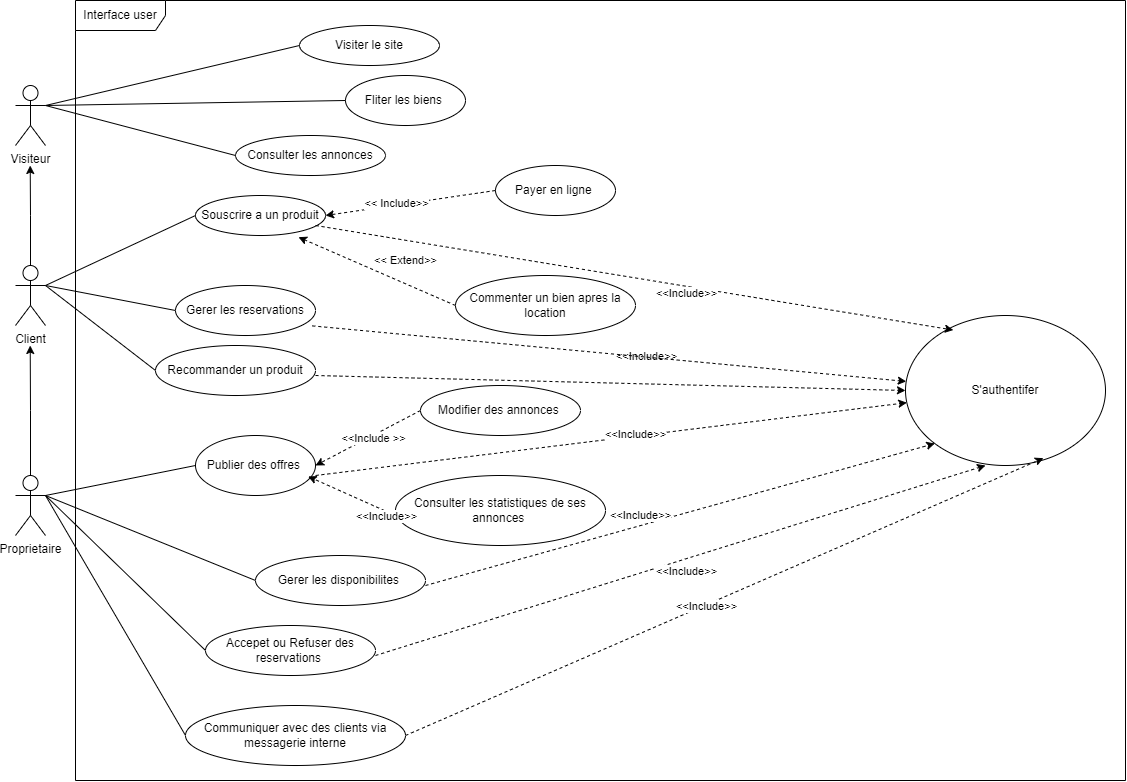

The diagram above was exported from draw.io. Its source (the exported page's mxGraphModel, read from the mxfile embedded in the PNG):
<mxGraphModel dx="2297" dy="840" grid="1" gridSize="10" guides="1" tooltips="1" connect="1" arrows="1" fold="1" page="1" pageScale="1" pageWidth="827" pageHeight="1169" math="0" shadow="0">
  <root>
    <mxCell id="WIyWlLk6GJQsqaUBKTNV-0" />
    <mxCell id="WIyWlLk6GJQsqaUBKTNV-1" parent="WIyWlLk6GJQsqaUBKTNV-0" />
    <mxCell id="2rEL7U5EzAJmmPSKNTqA-790" value="Visiteur&lt;br&gt;" style="shape=umlActor;verticalLabelPosition=bottom;verticalAlign=top;html=1;outlineConnect=0;" parent="WIyWlLk6GJQsqaUBKTNV-1" vertex="1">
      <mxGeometry x="-10" y="99.99999999999977" width="30" height="60" as="geometry" />
    </mxCell>
    <mxCell id="2rEL7U5EzAJmmPSKNTqA-791" style="edgeStyle=orthogonalEdgeStyle;rounded=0;orthogonalLoop=1;jettySize=auto;html=1;exitX=0.5;exitY=0;exitDx=0;exitDy=0;exitPerimeter=0;" parent="WIyWlLk6GJQsqaUBKTNV-1" source="2rEL7U5EzAJmmPSKNTqA-792" edge="1">
      <mxGeometry relative="1" as="geometry">
        <mxPoint x="4.714285714285779" y="180.0000000000001" as="targetPoint" />
      </mxGeometry>
    </mxCell>
    <mxCell id="2rEL7U5EzAJmmPSKNTqA-792" value="Client" style="shape=umlActor;verticalLabelPosition=bottom;verticalAlign=top;html=1;outlineConnect=0;" parent="WIyWlLk6GJQsqaUBKTNV-1" vertex="1">
      <mxGeometry x="-10" y="280" width="30" height="60" as="geometry" />
    </mxCell>
    <mxCell id="2rEL7U5EzAJmmPSKNTqA-793" style="edgeStyle=orthogonalEdgeStyle;rounded=0;orthogonalLoop=1;jettySize=auto;html=1;exitX=0.5;exitY=0;exitDx=0;exitDy=0;exitPerimeter=0;" parent="WIyWlLk6GJQsqaUBKTNV-1" source="2rEL7U5EzAJmmPSKNTqA-794" edge="1">
      <mxGeometry relative="1" as="geometry">
        <mxPoint x="4.714285714285779" y="360" as="targetPoint" />
      </mxGeometry>
    </mxCell>
    <mxCell id="2rEL7U5EzAJmmPSKNTqA-794" value="Proprietaire" style="shape=umlActor;verticalLabelPosition=bottom;verticalAlign=top;html=1;outlineConnect=0;" parent="WIyWlLk6GJQsqaUBKTNV-1" vertex="1">
      <mxGeometry x="-10" y="489.9999999999998" width="30" height="60" as="geometry" />
    </mxCell>
    <mxCell id="2rEL7U5EzAJmmPSKNTqA-795" value="Interface user" style="shape=umlFrame;whiteSpace=wrap;html=1;width=90;height=30;" parent="WIyWlLk6GJQsqaUBKTNV-1" vertex="1">
      <mxGeometry x="50" y="15" width="1050" height="780" as="geometry" />
    </mxCell>
    <mxCell id="2rEL7U5EzAJmmPSKNTqA-796" value="Visiter le site" style="ellipse;whiteSpace=wrap;html=1;" parent="WIyWlLk6GJQsqaUBKTNV-1" vertex="1">
      <mxGeometry x="274" y="40" width="140" height="40" as="geometry" />
    </mxCell>
    <mxCell id="2rEL7U5EzAJmmPSKNTqA-797" value="" style="endArrow=none;html=1;rounded=0;entryX=0;entryY=0.5;entryDx=0;entryDy=0;" parent="WIyWlLk6GJQsqaUBKTNV-1" target="2rEL7U5EzAJmmPSKNTqA-796" edge="1">
      <mxGeometry width="50" height="50" relative="1" as="geometry">
        <mxPoint x="20" y="120" as="sourcePoint" />
        <mxPoint x="80" y="80" as="targetPoint" />
      </mxGeometry>
    </mxCell>
    <mxCell id="2rEL7U5EzAJmmPSKNTqA-798" value="Consulter les annonces" style="ellipse;whiteSpace=wrap;html=1;" parent="WIyWlLk6GJQsqaUBKTNV-1" vertex="1">
      <mxGeometry x="210" y="150" width="150" height="40" as="geometry" />
    </mxCell>
    <mxCell id="2rEL7U5EzAJmmPSKNTqA-799" value="" style="endArrow=none;html=1;rounded=0;entryX=0;entryY=0.5;entryDx=0;entryDy=0;" parent="WIyWlLk6GJQsqaUBKTNV-1" target="2rEL7U5EzAJmmPSKNTqA-798" edge="1">
      <mxGeometry width="50" height="50" relative="1" as="geometry">
        <mxPoint x="20" y="120" as="sourcePoint" />
        <mxPoint x="80" y="80" as="targetPoint" />
      </mxGeometry>
    </mxCell>
    <mxCell id="2rEL7U5EzAJmmPSKNTqA-800" value="Fliter les biens&amp;nbsp;" style="ellipse;whiteSpace=wrap;html=1;" parent="WIyWlLk6GJQsqaUBKTNV-1" vertex="1">
      <mxGeometry x="320" y="90" width="120" height="50" as="geometry" />
    </mxCell>
    <mxCell id="2rEL7U5EzAJmmPSKNTqA-801" value="" style="endArrow=none;html=1;rounded=0;entryX=0;entryY=0.5;entryDx=0;entryDy=0;" parent="WIyWlLk6GJQsqaUBKTNV-1" target="2rEL7U5EzAJmmPSKNTqA-800" edge="1">
      <mxGeometry width="50" height="50" relative="1" as="geometry">
        <mxPoint x="20" y="120" as="sourcePoint" />
        <mxPoint x="80" y="80" as="targetPoint" />
      </mxGeometry>
    </mxCell>
    <mxCell id="2rEL7U5EzAJmmPSKNTqA-804" value="Souscrire a un produit" style="ellipse;whiteSpace=wrap;html=1;" parent="WIyWlLk6GJQsqaUBKTNV-1" vertex="1">
      <mxGeometry x="170" y="210" width="130" height="40" as="geometry" />
    </mxCell>
    <mxCell id="2rEL7U5EzAJmmPSKNTqA-805" value="" style="endArrow=none;html=1;rounded=0;entryX=0;entryY=0.5;entryDx=0;entryDy=0;exitX=1;exitY=0.3333333333333333;exitDx=0;exitDy=0;exitPerimeter=0;" parent="WIyWlLk6GJQsqaUBKTNV-1" source="2rEL7U5EzAJmmPSKNTqA-792" target="2rEL7U5EzAJmmPSKNTqA-804" edge="1">
      <mxGeometry width="50" height="50" relative="1" as="geometry">
        <mxPoint x="50" y="300" as="sourcePoint" />
        <mxPoint x="100" y="250" as="targetPoint" />
      </mxGeometry>
    </mxCell>
    <mxCell id="2rEL7U5EzAJmmPSKNTqA-806" value="Gerer les reservations" style="ellipse;whiteSpace=wrap;html=1;" parent="WIyWlLk6GJQsqaUBKTNV-1" vertex="1">
      <mxGeometry x="150" y="300" width="140" height="50" as="geometry" />
    </mxCell>
    <mxCell id="2rEL7U5EzAJmmPSKNTqA-807" value="" style="endArrow=none;html=1;rounded=0;entryX=0;entryY=0.5;entryDx=0;entryDy=0;" parent="WIyWlLk6GJQsqaUBKTNV-1" target="2rEL7U5EzAJmmPSKNTqA-806" edge="1">
      <mxGeometry width="50" height="50" relative="1" as="geometry">
        <mxPoint x="20" y="300" as="sourcePoint" />
        <mxPoint x="100" y="250" as="targetPoint" />
      </mxGeometry>
    </mxCell>
    <mxCell id="2rEL7U5EzAJmmPSKNTqA-808" value="Recommander un produit" style="ellipse;whiteSpace=wrap;html=1;" parent="WIyWlLk6GJQsqaUBKTNV-1" vertex="1">
      <mxGeometry x="130" y="360" width="160" height="50" as="geometry" />
    </mxCell>
    <mxCell id="2rEL7U5EzAJmmPSKNTqA-809" value="" style="endArrow=none;html=1;rounded=0;entryX=0;entryY=0.5;entryDx=0;entryDy=0;exitX=1;exitY=0.3333333333333333;exitDx=0;exitDy=0;exitPerimeter=0;" parent="WIyWlLk6GJQsqaUBKTNV-1" source="2rEL7U5EzAJmmPSKNTqA-792" target="2rEL7U5EzAJmmPSKNTqA-808" edge="1">
      <mxGeometry width="50" height="50" relative="1" as="geometry">
        <mxPoint x="50" y="300" as="sourcePoint" />
        <mxPoint x="100" y="250" as="targetPoint" />
      </mxGeometry>
    </mxCell>
    <mxCell id="2rEL7U5EzAJmmPSKNTqA-810" value="Payer en ligne&amp;nbsp;" style="ellipse;whiteSpace=wrap;html=1;" parent="WIyWlLk6GJQsqaUBKTNV-1" vertex="1">
      <mxGeometry x="470" y="180" width="120" height="50" as="geometry" />
    </mxCell>
    <mxCell id="2rEL7U5EzAJmmPSKNTqA-811" value="" style="endArrow=classic;html=1;rounded=0;dashed=1;exitX=0;exitY=0.5;exitDx=0;exitDy=0;entryX=1;entryY=0.5;entryDx=0;entryDy=0;" parent="WIyWlLk6GJQsqaUBKTNV-1" edge="1" target="2rEL7U5EzAJmmPSKNTqA-804" source="2rEL7U5EzAJmmPSKNTqA-810">
      <mxGeometry width="50" height="50" relative="1" as="geometry">
        <mxPoint x="470" y="240" as="sourcePoint" />
        <mxPoint x="300" y="240" as="targetPoint" />
        <Array as="points" />
      </mxGeometry>
    </mxCell>
    <mxCell id="2rEL7U5EzAJmmPSKNTqA-812" value="&amp;lt;&amp;lt; Include&amp;gt;&amp;gt;" style="edgeLabel;html=1;align=center;verticalAlign=middle;resizable=0;points=[];" parent="2rEL7U5EzAJmmPSKNTqA-811" vertex="1" connectable="0">
      <mxGeometry x="0.8078" y="-4" relative="1" as="geometry">
        <mxPoint x="54" y="-6" as="offset" />
      </mxGeometry>
    </mxCell>
    <mxCell id="2rEL7U5EzAJmmPSKNTqA-813" value="Commenter un bien apres la location" style="ellipse;whiteSpace=wrap;html=1;" parent="WIyWlLk6GJQsqaUBKTNV-1" vertex="1">
      <mxGeometry x="430" y="290" width="180" height="60" as="geometry" />
    </mxCell>
    <mxCell id="2rEL7U5EzAJmmPSKNTqA-814" value="" style="endArrow=classic;html=1;rounded=0;dashed=1;entryX=0.792;entryY=1.042;entryDx=0;entryDy=0;entryPerimeter=0;exitX=0;exitY=0.5;exitDx=0;exitDy=0;" parent="WIyWlLk6GJQsqaUBKTNV-1" target="2rEL7U5EzAJmmPSKNTqA-804" edge="1" source="2rEL7U5EzAJmmPSKNTqA-813">
      <mxGeometry width="50" height="50" relative="1" as="geometry">
        <mxPoint x="440" y="300" as="sourcePoint" />
        <mxPoint x="490" y="250" as="targetPoint" />
      </mxGeometry>
    </mxCell>
    <mxCell id="2rEL7U5EzAJmmPSKNTqA-815" value="&amp;lt;&amp;lt; Extend&amp;gt;&amp;gt;" style="edgeLabel;html=1;align=center;verticalAlign=middle;resizable=0;points=[];" parent="2rEL7U5EzAJmmPSKNTqA-814" vertex="1" connectable="0">
      <mxGeometry x="0.6559" y="-6" relative="1" as="geometry">
        <mxPoint x="77" y="16" as="offset" />
      </mxGeometry>
    </mxCell>
    <mxCell id="2rEL7U5EzAJmmPSKNTqA-816" value="Publier des offres&amp;nbsp;" style="ellipse;whiteSpace=wrap;html=1;" parent="WIyWlLk6GJQsqaUBKTNV-1" vertex="1">
      <mxGeometry x="170" y="450" width="120" height="60" as="geometry" />
    </mxCell>
    <mxCell id="2rEL7U5EzAJmmPSKNTqA-817" value="Gerer les disponibilites&amp;nbsp;" style="ellipse;whiteSpace=wrap;html=1;" parent="WIyWlLk6GJQsqaUBKTNV-1" vertex="1">
      <mxGeometry x="230" y="570" width="170" height="50" as="geometry" />
    </mxCell>
    <mxCell id="2rEL7U5EzAJmmPSKNTqA-818" value="Accepet ou Refuser des reservations&amp;nbsp;" style="ellipse;whiteSpace=wrap;html=1;" parent="WIyWlLk6GJQsqaUBKTNV-1" vertex="1">
      <mxGeometry x="180" y="640" width="170" height="50" as="geometry" />
    </mxCell>
    <mxCell id="2rEL7U5EzAJmmPSKNTqA-819" value="Communiquer avec des clients via messagerie interne" style="ellipse;whiteSpace=wrap;html=1;" parent="WIyWlLk6GJQsqaUBKTNV-1" vertex="1">
      <mxGeometry x="160" y="720" width="220" height="60" as="geometry" />
    </mxCell>
    <mxCell id="2rEL7U5EzAJmmPSKNTqA-820" value="" style="endArrow=none;html=1;rounded=0;entryX=0;entryY=0.5;entryDx=0;entryDy=0;" parent="WIyWlLk6GJQsqaUBKTNV-1" target="2rEL7U5EzAJmmPSKNTqA-816" edge="1">
      <mxGeometry width="50" height="50" relative="1" as="geometry">
        <mxPoint x="20" y="510" as="sourcePoint" />
        <mxPoint x="70" y="400" as="targetPoint" />
      </mxGeometry>
    </mxCell>
    <mxCell id="2rEL7U5EzAJmmPSKNTqA-821" value="" style="endArrow=none;html=1;rounded=0;entryX=0;entryY=0.5;entryDx=0;entryDy=0;" parent="WIyWlLk6GJQsqaUBKTNV-1" target="2rEL7U5EzAJmmPSKNTqA-817" edge="1">
      <mxGeometry width="50" height="50" relative="1" as="geometry">
        <mxPoint x="20" y="510" as="sourcePoint" />
        <mxPoint x="70" y="400" as="targetPoint" />
      </mxGeometry>
    </mxCell>
    <mxCell id="2rEL7U5EzAJmmPSKNTqA-822" value="" style="endArrow=none;html=1;rounded=0;entryX=0;entryY=0.5;entryDx=0;entryDy=0;" parent="WIyWlLk6GJQsqaUBKTNV-1" target="2rEL7U5EzAJmmPSKNTqA-818" edge="1">
      <mxGeometry width="50" height="50" relative="1" as="geometry">
        <mxPoint x="20" y="510" as="sourcePoint" />
        <mxPoint x="70" y="400" as="targetPoint" />
      </mxGeometry>
    </mxCell>
    <mxCell id="2rEL7U5EzAJmmPSKNTqA-823" value="" style="endArrow=none;html=1;rounded=0;entryX=0;entryY=0.5;entryDx=0;entryDy=0;exitX=1;exitY=0.3333333333333333;exitDx=0;exitDy=0;exitPerimeter=0;" parent="WIyWlLk6GJQsqaUBKTNV-1" source="2rEL7U5EzAJmmPSKNTqA-794" target="2rEL7U5EzAJmmPSKNTqA-819" edge="1">
      <mxGeometry width="50" height="50" relative="1" as="geometry">
        <mxPoint x="20" y="450" as="sourcePoint" />
        <mxPoint x="70" y="400" as="targetPoint" />
      </mxGeometry>
    </mxCell>
    <mxCell id="2rEL7U5EzAJmmPSKNTqA-824" value="Modifier des annonces&amp;nbsp;" style="ellipse;whiteSpace=wrap;html=1;" parent="WIyWlLk6GJQsqaUBKTNV-1" vertex="1">
      <mxGeometry x="395" y="400" width="160" height="50" as="geometry" />
    </mxCell>
    <mxCell id="2rEL7U5EzAJmmPSKNTqA-825" value="Consulter les statistiques de ses annonces&amp;nbsp;" style="ellipse;whiteSpace=wrap;html=1;" parent="WIyWlLk6GJQsqaUBKTNV-1" vertex="1">
      <mxGeometry x="370" y="490" width="210" height="70" as="geometry" />
    </mxCell>
    <mxCell id="2rEL7U5EzAJmmPSKNTqA-826" value="" style="endArrow=classic;html=1;rounded=0;entryX=1;entryY=0.5;entryDx=0;entryDy=0;dashed=1;exitX=0;exitY=0.5;exitDx=0;exitDy=0;" parent="WIyWlLk6GJQsqaUBKTNV-1" target="2rEL7U5EzAJmmPSKNTqA-816" edge="1" source="2rEL7U5EzAJmmPSKNTqA-824">
      <mxGeometry width="50" height="50" relative="1" as="geometry">
        <mxPoint x="410" y="405" as="sourcePoint" />
        <mxPoint x="460" y="360" as="targetPoint" />
      </mxGeometry>
    </mxCell>
    <mxCell id="2rEL7U5EzAJmmPSKNTqA-827" value="&amp;lt;&amp;lt;Include &amp;gt;&amp;gt;" style="edgeLabel;html=1;align=center;verticalAlign=middle;resizable=0;points=[];" parent="2rEL7U5EzAJmmPSKNTqA-826" vertex="1" connectable="0">
      <mxGeometry x="0.7049" y="-7" relative="1" as="geometry">
        <mxPoint x="45" y="-14" as="offset" />
      </mxGeometry>
    </mxCell>
    <mxCell id="2rEL7U5EzAJmmPSKNTqA-828" value="" style="endArrow=classic;html=1;rounded=0;entryX=0.939;entryY=0.683;entryDx=0;entryDy=0;entryPerimeter=0;dashed=1;" parent="WIyWlLk6GJQsqaUBKTNV-1" target="2rEL7U5EzAJmmPSKNTqA-816" edge="1">
      <mxGeometry width="50" height="50" relative="1" as="geometry">
        <mxPoint x="370" y="530" as="sourcePoint" />
        <mxPoint x="420" y="480" as="targetPoint" />
      </mxGeometry>
    </mxCell>
    <mxCell id="2rEL7U5EzAJmmPSKNTqA-829" value="&amp;lt;&amp;lt;Include&amp;gt;&amp;gt;" style="edgeLabel;html=1;align=center;verticalAlign=middle;resizable=0;points=[];" parent="2rEL7U5EzAJmmPSKNTqA-828" vertex="1" connectable="0">
      <mxGeometry x="0.7138" y="-6" relative="1" as="geometry">
        <mxPoint x="322" y="-121" as="offset" />
      </mxGeometry>
    </mxCell>
    <mxCell id="v1XLxZLIHq1H0wW7MJi_-2" value="S'authentifer" style="ellipse;whiteSpace=wrap;html=1;" vertex="1" parent="WIyWlLk6GJQsqaUBKTNV-1">
      <mxGeometry x="880" y="330" width="200" height="150" as="geometry" />
    </mxCell>
    <mxCell id="v1XLxZLIHq1H0wW7MJi_-3" value="" style="endArrow=classic;html=1;rounded=0;entryX=0.69;entryY=0.951;entryDx=0;entryDy=0;entryPerimeter=0;dashed=1;" edge="1" parent="WIyWlLk6GJQsqaUBKTNV-1" target="v1XLxZLIHq1H0wW7MJi_-2">
      <mxGeometry width="50" height="50" relative="1" as="geometry">
        <mxPoint x="380" y="750" as="sourcePoint" />
        <mxPoint x="430" y="700" as="targetPoint" />
      </mxGeometry>
    </mxCell>
    <mxCell id="v1XLxZLIHq1H0wW7MJi_-4" value="" style="endArrow=classic;html=1;rounded=0;dashed=1;" edge="1" parent="WIyWlLk6GJQsqaUBKTNV-1">
      <mxGeometry width="50" height="50" relative="1" as="geometry">
        <mxPoint x="350" y="670" as="sourcePoint" />
        <mxPoint x="960" y="480" as="targetPoint" />
      </mxGeometry>
    </mxCell>
    <mxCell id="v1XLxZLIHq1H0wW7MJi_-5" value="" style="endArrow=classic;html=1;rounded=0;entryX=0;entryY=1;entryDx=0;entryDy=0;dashed=1;" edge="1" parent="WIyWlLk6GJQsqaUBKTNV-1" target="v1XLxZLIHq1H0wW7MJi_-2">
      <mxGeometry width="50" height="50" relative="1" as="geometry">
        <mxPoint x="400" y="600" as="sourcePoint" />
        <mxPoint x="450" y="550" as="targetPoint" />
      </mxGeometry>
    </mxCell>
    <mxCell id="v1XLxZLIHq1H0wW7MJi_-6" value="" style="endArrow=classic;html=1;rounded=0;dashed=1;" edge="1" parent="WIyWlLk6GJQsqaUBKTNV-1" target="v1XLxZLIHq1H0wW7MJi_-2">
      <mxGeometry width="50" height="50" relative="1" as="geometry">
        <mxPoint x="290" y="490" as="sourcePoint" />
        <mxPoint x="340" y="440" as="targetPoint" />
      </mxGeometry>
    </mxCell>
    <mxCell id="v1XLxZLIHq1H0wW7MJi_-7" value="" style="endArrow=classic;html=1;rounded=0;entryX=0;entryY=0.5;entryDx=0;entryDy=0;dashed=1;" edge="1" parent="WIyWlLk6GJQsqaUBKTNV-1" target="v1XLxZLIHq1H0wW7MJi_-2">
      <mxGeometry width="50" height="50" relative="1" as="geometry">
        <mxPoint x="290" y="390" as="sourcePoint" />
        <mxPoint x="340" y="340" as="targetPoint" />
      </mxGeometry>
    </mxCell>
    <mxCell id="v1XLxZLIHq1H0wW7MJi_-8" value="" style="endArrow=classic;html=1;rounded=0;exitX=0.977;exitY=0.808;exitDx=0;exitDy=0;exitPerimeter=0;dashed=1;" edge="1" parent="WIyWlLk6GJQsqaUBKTNV-1" source="2rEL7U5EzAJmmPSKNTqA-806" target="v1XLxZLIHq1H0wW7MJi_-2">
      <mxGeometry width="50" height="50" relative="1" as="geometry">
        <mxPoint x="300" y="310" as="sourcePoint" />
        <mxPoint x="350" y="260" as="targetPoint" />
      </mxGeometry>
    </mxCell>
    <mxCell id="v1XLxZLIHq1H0wW7MJi_-10" value="" style="endArrow=classic;html=1;rounded=0;entryX=0.239;entryY=0.097;entryDx=0;entryDy=0;entryPerimeter=0;dashed=1;" edge="1" parent="WIyWlLk6GJQsqaUBKTNV-1" target="v1XLxZLIHq1H0wW7MJi_-2">
      <mxGeometry width="50" height="50" relative="1" as="geometry">
        <mxPoint x="290" y="240" as="sourcePoint" />
        <mxPoint x="340" y="190" as="targetPoint" />
      </mxGeometry>
    </mxCell>
    <mxCell id="v1XLxZLIHq1H0wW7MJi_-12" value="&amp;lt;&amp;lt;Include&amp;gt;&amp;gt;" style="edgeLabel;html=1;align=center;verticalAlign=middle;resizable=0;points=[];" vertex="1" connectable="0" parent="WIyWlLk6GJQsqaUBKTNV-1">
      <mxGeometry x="349.8869958458431" y="520.2036203195846" as="geometry">
        <mxPoint x="310" y="-213" as="offset" />
      </mxGeometry>
    </mxCell>
    <mxCell id="v1XLxZLIHq1H0wW7MJi_-13" value="&amp;lt;&amp;lt;Include&amp;gt;&amp;gt;" style="edgeLabel;html=1;align=center;verticalAlign=middle;resizable=0;points=[];" vertex="1" connectable="0" parent="WIyWlLk6GJQsqaUBKTNV-1">
      <mxGeometry x="359.8869958458431" y="530.2036203195846" as="geometry" />
    </mxCell>
    <mxCell id="v1XLxZLIHq1H0wW7MJi_-14" value="&amp;lt;&amp;lt;Include&amp;gt;&amp;gt;" style="edgeLabel;html=1;align=center;verticalAlign=middle;resizable=0;points=[];" vertex="1" connectable="0" parent="WIyWlLk6GJQsqaUBKTNV-1">
      <mxGeometry x="369.8869958458431" y="540.2036203195846" as="geometry">
        <mxPoint x="239" y="-92" as="offset" />
      </mxGeometry>
    </mxCell>
    <mxCell id="v1XLxZLIHq1H0wW7MJi_-15" value="&amp;lt;&amp;lt;Include&amp;gt;&amp;gt;" style="edgeLabel;html=1;align=center;verticalAlign=middle;resizable=0;points=[];" vertex="1" connectable="0" parent="WIyWlLk6GJQsqaUBKTNV-1">
      <mxGeometry x="379.8869958458431" y="550.2036203195846" as="geometry">
        <mxPoint x="234" y="-21" as="offset" />
      </mxGeometry>
    </mxCell>
    <mxCell id="v1XLxZLIHq1H0wW7MJi_-16" value="&amp;lt;&amp;lt;Include&amp;gt;&amp;gt;" style="edgeLabel;html=1;align=center;verticalAlign=middle;resizable=0;points=[];" vertex="1" connectable="0" parent="WIyWlLk6GJQsqaUBKTNV-1">
      <mxGeometry x="659.9969958458431" y="585.0036203195846" as="geometry" />
    </mxCell>
    <mxCell id="v1XLxZLIHq1H0wW7MJi_-17" value="&amp;lt;&amp;lt;Include&amp;gt;&amp;gt;" style="edgeLabel;html=1;align=center;verticalAlign=middle;resizable=0;points=[];" vertex="1" connectable="0" parent="WIyWlLk6GJQsqaUBKTNV-1">
      <mxGeometry x="679.9969958458431" y="620.0036203195846" as="geometry" />
    </mxCell>
  </root>
</mxGraphModel>